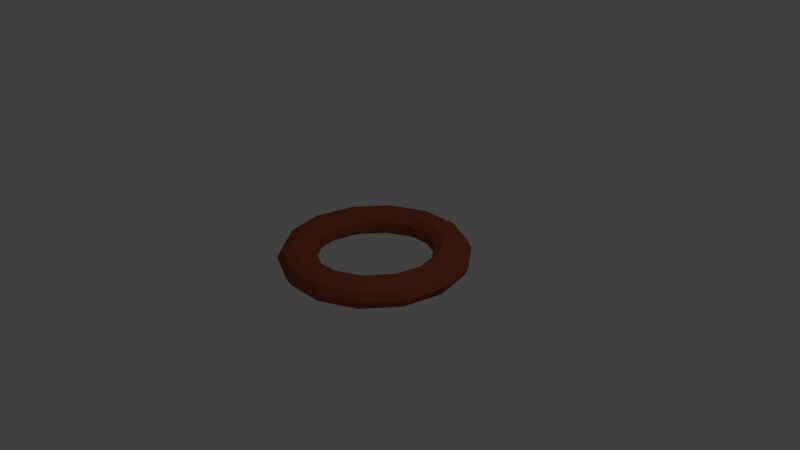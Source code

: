 # Source: Boss_Environment6.blend  (saved by Blender 2.71.0; exported with 4.5.12 LTS)
import bpy
from mathutils import Matrix  # noqa: F401  (used for matrix-valued properties, if any)

bpy.ops.wm.read_factory_settings(use_empty=True)
scene = bpy.context.scene
scene.name = 'Scene'

# ---- collections
col_collection_1 = bpy.data.collections.new('Collection 1'); scene.collection.children.link(col_collection_1)

# ---- materials (node trees are filled in below, after node groups)
mat_env_grapplingbossm1 = bpy.data.materials.new('env_grapplingbossm1')
mat_env_grapplingbossm1.alpha_threshold = 0.0
mat_env_grapplingbossm1.use_transparent_shadow = False
mat_env_grapplingbossm1.diffuse_color = (0.7484, 0.4125, 0.07929, 1.0)
mat_env_grapplingbossm1.specular_color = (0.7403, 0.7484, 0.2568)
mat_env_grapplingbossm1.roughness = 0.5
mat_env_grapplingbossm1.line_color = (0.0, 0.0, 0.0, 1.0)
mat_env_grapplingbossm2 = bpy.data.materials.new('env_grapplingbossm2')
mat_env_grapplingbossm2.alpha_threshold = 0.0
mat_env_grapplingbossm2.use_transparent_shadow = False
mat_env_grapplingbossm2.diffuse_color = (0.08021, 0.2266, 0.04423, 1.0)
mat_env_grapplingbossm2.specular_color = (0.425, 1.0, 0.2881)
mat_env_grapplingbossm2.roughness = 0.5
mat_env_grapplingbossm2.line_color = (0.0, 0.0, 0.0, 1.0)
mat_env_grapplingbossm3 = bpy.data.materials.new('env_grapplingbossm3')
mat_env_grapplingbossm3.alpha_threshold = 0.0
mat_env_grapplingbossm3.use_transparent_shadow = False
mat_env_grapplingbossm3.diffuse_color = (0.3506, 0.08037, 0.03337, 1.0)
mat_env_grapplingbossm3.specular_color = (0.723, 0.5535, 0.4497)
mat_env_grapplingbossm3.roughness = 0.5
mat_env_grapplingbossm3.line_color = (0.0, 0.0, 0.0, 1.0)

# ---- material node trees

# ---- world
world_world = bpy.data.worlds.new('World'); scene.world = world_world
world_world.color = (0.05088, 0.05088, 0.05088)
world_world.use_sun_shadow = False
world_world.sun_shadow_jitter_overblur = 0.0
world_world.cycles.sampling_method = 'MANUAL'
world_world.cycles.sample_map_resolution = 256

# ---- cameras
cam_camera = bpy.data.cameras.new('Camera')
cam_camera.clip_end = 100.0
cam_camera.lens = 35.0
cam_camera.sensor_width = 32.0
cam_camera.sensor_height = 18.0
cam_camera.ortho_scale = 7.314
cam_camera.dof.focus_distance = 0.0
cam_camera.dof.aperture_fstop = 128.0

# ---- lights
light_lamp = bpy.data.lights.new('Lamp', 'POINT')
light_lamp.transmission_factor = 0.0
light_lamp.cutoff_distance = 30.0
light_lamp.energy = 100.0
light_lamp.shadow_buffer_clip_start = 1.001
light_lamp.shadow_soft_size = 0.1
light_lamp.shadow_maximum_resolution = 0.006
light_lamp.use_absolute_resolution = True
light_lamp.cycles.use_multiple_importance_sampling = False

# ---- meshes
me_cube = bpy.data.meshes.new('Cube')
me_cube.from_pydata([(1.239, 0.03709, 0.004226), (1.181, 0.03745, 0.1201), (1.032, 0.03804, 0.1818), (0.8641, 0.03858, 0.1604), (0.7541, 0.03882, 0.0659), (0.7541, 0.03862, -0.05745), (0.8641, 0.03811, -0.1519), (1.032, 0.03751, -0.1734), (1.181, 0.03712, -0.1117), (1.115, 0.5818, 0.004226), (1.063, 0.5567, 0.1201), (0.9291, 0.4928, 0.1818), (0.7774, 0.4199, 0.1604), (0.6784, 0.3723, 0.0659), (0.6784, 0.3721, -0.05745), (0.7774, 0.4194, -0.1519), (0.9291, 0.4922, -0.1734), (1.063, 0.5563, -0.1117), (0.7684, 1.018, 0.004226), (0.732, 0.973, 0.1201), (0.6396, 0.8573, 0.1818), (0.5346, 0.7257, 0.1604), (0.4661, 0.6396, 0.0659), (0.4661, 0.6394, -0.05745), (0.5346, 0.7251, -0.1519), (0.6396, 0.8567, -0.1734), (0.732, 0.9726, -0.1117), (0.2672, 1.261, 0.004226), (0.2542, 1.204, 0.1201), (0.2212, 1.059, 0.1818), (0.1838, 0.8951, 0.1604), (0.1593, 0.7877, 0.0659), (0.1593, 0.7875, -0.05745), (0.1838, 0.8945, -0.1519), (0.2212, 1.059, -0.1734), (0.2542, 1.203, -0.1117), (-0.2891, 1.26, 0.004226), (-0.2761, 1.203, 0.1201), (-0.2431, 1.059, 0.1818), (-0.2056, 0.8946, 0.1604), (-0.1812, 0.7873, 0.0659), (-0.1812, 0.7871, -0.05745), (-0.2056, 0.8941, -0.1519), (-0.2431, 1.058, -0.1734), (-0.2761, 1.203, -0.1117), (-0.7903, 1.017, 0.004226), (-0.7538, 0.9713, 0.1201), (-0.6615, 0.8558, 0.1818), (-0.5565, 0.7244, 0.1604), (-0.488, 0.6385, 0.0659), (-0.488, 0.6383, -0.05745), (-0.5565, 0.7239, -0.1519), (-0.6615, 0.8552, -0.1734), (-0.7538, 0.9709, -0.1117), (-1.137, 0.5794, 0.004226), (-1.084, 0.5544, 0.1201), (-0.951, 0.4908, 0.1818), (-0.7993, 0.4182, 0.1604), (-0.7002, 0.3708, 0.0659), (-0.7002, 0.3706, -0.05745), (-0.7993, 0.4178, -0.1519), (-0.951, 0.4902, -0.1734), (-1.084, 0.5541, -0.1117), (-1.261, 0.03475, 0.004226), (-1.202, 0.03518, 0.1201), (-1.054, 0.03599, 0.1818), (-0.8859, 0.03682, 0.1604), (-0.776, 0.03725, 0.0659), (-0.776, 0.03708, -0.05745), (-0.8859, 0.03638, -0.1519), (-1.054, 0.03551, -0.1734), (-1.202, 0.03487, -0.1117), (-1.137, -0.5096, 0.004226), (-1.084, -0.4837, 0.1201), (-0.951, -0.4184, 0.1818), (-0.7993, -0.3443, 0.1604), (-0.7002, -0.296, 0.0659), (-0.7002, -0.2962, -0.05745), (-0.7993, -0.3447, -0.1519), (-0.951, -0.4189, -0.1734), (-1.084, -0.484, -0.1117), (-0.7903, -0.9458, 0.004226), (-0.7538, -0.8995, 0.1201), (-0.6615, -0.7826, 0.1818), (-0.5565, -0.6498, 0.1604), (-0.488, -0.5631, 0.0659), (-0.488, -0.5633, -0.05745), (-0.5565, -0.6502, -0.1519), (-0.6615, -0.7831, -0.1734), (-0.7538, -0.8998, -0.1117), (-0.2891, -1.188, 0.004226), (-0.2761, -1.13, 0.1201), (-0.2431, -0.9845, 0.1818), (-0.2056, -0.8191, 0.1604), (-0.1812, -0.7112, 0.0659), (-0.1812, -0.7113, -0.05745), (-0.2056, -0.8195, -0.1519), (-0.2431, -0.9849, -0.1734), (-0.2761, -1.13, -0.1117), (0.2672, -1.187, 0.004226), (0.2542, -1.13, 0.1201), (0.2212, -0.9841, 0.1818), (0.1838, -0.8187, 0.1604), (0.1593, -0.7108, 0.0659), (0.1593, -0.711, -0.05745), (0.1838, -0.8191, -0.1519), (0.2212, -0.9845, -0.1734), (0.2542, -1.13, -0.1117), (0.7684, -0.9445, 0.004226), (0.732, -0.8983, 0.1201), (0.6396, -0.7815, 0.1818), (0.5346, -0.6488, 0.1604), (0.4661, -0.5622, 0.0659), (0.4661, -0.5624, -0.05745), (0.5346, -0.6492, -0.1519), (0.6396, -0.7819, -0.1734), (0.732, -0.8986, -0.1117), (1.115, -0.5076, 0.004226), (1.063, -0.4818, 0.1201), (0.9291, -0.4167, 0.1818), (0.7774, -0.3428, 0.1604), (0.6784, -0.2947, 0.0659), (0.6784, -0.2949, -0.05745), (0.7774, -0.3433, -0.1519), (0.9291, -0.4172, -0.1734), (1.063, -0.4821, -0.1117)], [], [(0, 9, 10, 1), (1, 10, 11, 2), (2, 11, 12, 3), (3, 12, 13, 4), (4, 13, 14, 5), (5, 14, 15, 6), (6, 15, 16, 7), (7, 16, 17, 8), (0, 8, 17, 9), (9, 18, 19, 10), (10, 19, 20, 11), (11, 20, 21, 12), (12, 21, 22, 13), (13, 22, 23, 14), (14, 23, 24, 15), (15, 24, 25, 16), (16, 25, 26, 17), (17, 26, 18, 9), (18, 27, 28, 19), (19, 28, 29, 20), (20, 29, 30, 21), (21, 30, 31, 22), (22, 31, 32, 23), (23, 32, 33, 24), (24, 33, 34, 25), (25, 34, 35, 26), (26, 35, 27, 18), (27, 36, 37, 28), (28, 37, 38, 29), (29, 38, 39, 30), (30, 39, 40, 31), (31, 40, 41, 32), (32, 41, 42, 33), (33, 42, 43, 34), (34, 43, 44, 35), (35, 44, 36, 27), (36, 45, 46, 37), (37, 46, 47, 38), (38, 47, 48, 39), (39, 48, 49, 40), (40, 49, 50, 41), (41, 50, 51, 42), (42, 51, 52, 43), (43, 52, 53, 44), (44, 53, 45, 36), (45, 54, 55, 46), (46, 55, 56, 47), (47, 56, 57, 48), (48, 57, 58, 49), (49, 58, 59, 50), (50, 59, 60, 51), (51, 60, 61, 52), (52, 61, 62, 53), (53, 62, 54, 45), (54, 63, 64, 55), (55, 64, 65, 56), (56, 65, 66, 57), (57, 66, 67, 58), (58, 67, 68, 59), (59, 68, 69, 60), (60, 69, 70, 61), (61, 70, 71, 62), (62, 71, 63, 54), (63, 72, 73, 64), (64, 73, 74, 65), (65, 74, 75, 66), (66, 75, 76, 67), (67, 76, 77, 68), (68, 77, 78, 69), (69, 78, 79, 70), (70, 79, 80, 71), (71, 80, 72, 63), (72, 81, 82, 73), (73, 82, 83, 74), (74, 83, 84, 75), (75, 84, 85, 76), (76, 85, 86, 77), (77, 86, 87, 78), (78, 87, 88, 79), (79, 88, 89, 80), (80, 89, 81, 72), (81, 90, 91, 82), (82, 91, 92, 83), (83, 92, 93, 84), (84, 93, 94, 85), (85, 94, 95, 86), (86, 95, 96, 87), (87, 96, 97, 88), (88, 97, 98, 89), (89, 98, 90, 81), (90, 99, 100, 91), (91, 100, 101, 92), (92, 101, 102, 93), (93, 102, 103, 94), (94, 103, 104, 95), (95, 104, 105, 96), (96, 105, 106, 97), (97, 106, 107, 98), (98, 107, 99, 90), (99, 108, 109, 100), (100, 109, 110, 101), (101, 110, 111, 102), (102, 111, 112, 103), (103, 112, 113, 104), (104, 113, 114, 105), (105, 114, 115, 106), (106, 115, 116, 107), (107, 116, 108, 99), (108, 117, 118, 109), (109, 118, 119, 110), (110, 119, 120, 111), (111, 120, 121, 112), (112, 121, 122, 113), (113, 122, 123, 114), (114, 123, 124, 115), (115, 124, 125, 116), (116, 125, 117, 108), (117, 0, 1, 118), (118, 1, 2, 119), (119, 2, 3, 120), (120, 3, 4, 121), (121, 4, 5, 122), (122, 5, 6, 123), (123, 6, 7, 124), (124, 7, 8, 125), (125, 8, 0, 117)])
me_cube.polygons.foreach_set('material_index', [2, 2, 2, 2, 2, 2, 2, 2, 2, 2, 2, 2, 2, 2, 2, 2, 2, 2, 2, 2, 2, 2, 2, 2, 2, 2, 2, 2, 2, 2, 2, 2, 2, 2, 2, 2, 2, 2, 2, 2, 2, 2, 2, 2, 2, 2, 2, 2, 2, 2, 2, 2, 2, 2, 2, 2, 2, 2, 2, 2, 2, 2, 2, 2, 2, 2, 2, 2, 2, 2, 2, 2, 2, 2, 2, 2, 2, 2, 2, 2, 2, 2, 2, 2, 2, 2, 2, 2, 2, 2, 2, 2, 2, 2, 2, 2, 2, 2, 2, 2, 2, 2, 2, 2, 2, 2, 2, 2, 2, 2, 2, 2, 2, 2, 2, 2, 2, 2, 2, 2, 2, 2, 2, 2, 2, 2])
me_cube.materials.append(mat_env_grapplingbossm1)
me_cube.materials.append(mat_env_grapplingbossm2)
me_cube.materials.append(mat_env_grapplingbossm3)
me_cube.use_remesh_preserve_volume = False
me_cube.use_remesh_preserve_attributes = False
me_cube.use_mirror_vertex_groups = False
me_cube.update()

# ---- objects
ob_rock = bpy.data.objects.new('Rock', me_cube)
ob_lamp = bpy.data.objects.new('Lamp', light_lamp)
ob_camera = bpy.data.objects.new('Camera', cam_camera)

# ---- transforms, parenting, visibility, modifiers, constraints
ob_rock.location = (0.0, 0.0, 0.0)
ob_rock.lock_rotations_4d = False
ob_rock.empty_display_type = 'ARROWS'
ob_rock.lineart.crease_threshold = 0.0
ob_lamp.location = (4.076, 1.005, 5.904)
ob_lamp.rotation_euler = (0.6503, 0.05522, 1.866)
ob_lamp.lock_rotations_4d = False
ob_lamp.empty_display_type = 'ARROWS'
ob_lamp.color = (0.0, 0.0, 0.0, 0.0)
ob_lamp.lineart.crease_threshold = 0.0
ob_camera.location = (7.481, -6.508, 5.344)
ob_camera.rotation_euler = (1.109, 0.01082, 0.8149)
ob_camera.lock_rotations_4d = False
ob_camera.empty_display_type = 'ARROWS'
ob_camera.color = (0.0, 0.0, 0.0, 0.0)
ob_camera.display_type = 'WIRE'
ob_camera.lineart.crease_threshold = 0.0

# ---- collection membership
col_collection_1.objects.link(ob_rock)
col_collection_1.objects.link(ob_lamp)
col_collection_1.objects.link(ob_camera)

# ---- scene / render settings (as saved in the file)
scene.camera = ob_camera
scene.frame_start = 1; scene.frame_end = 250; scene.frame_set(1)
scene.render.engine = 'BLENDER_EEVEE_NEXT'
scene.render.resolution_percentage = 50
scene.render.dither_intensity = 0.0
scene.cycles.use_denoising = False
scene.cycles.samples = 10
scene.cycles.sampling_pattern = 'TABULATED_SOBOL'
scene.cycles.light_sampling_threshold = 0.0
scene.cycles.use_adaptive_sampling = False
scene.cycles.use_light_tree = False
scene.cycles.blur_glossy = 0.0
scene.cycles.volume_bounces = 1
scene.cycles.pixel_filter_type = 'GAUSSIAN'
scene.cycles.sample_clamp_indirect = 0.0
scene.view_settings.view_transform = 'Standard'
bpy.context.view_layer.update()
